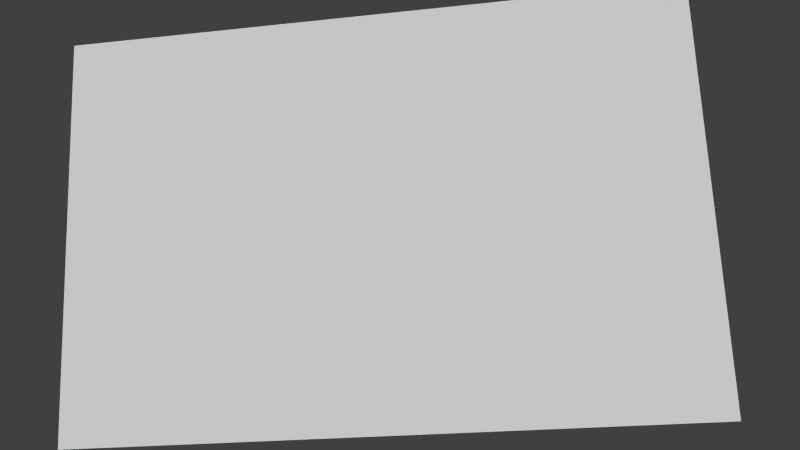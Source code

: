 # Source: flag.blend  (saved by Blender 2.64.0; exported with 4.5.12 LTS)
import bpy
from mathutils import Matrix  # noqa: F401  (used for matrix-valued properties, if any)

bpy.ops.wm.read_factory_settings(use_empty=True)
scene = bpy.context.scene
scene.name = 'Scene'

# ---- collections
col_collection_1 = bpy.data.collections.new('Collection 1'); scene.collection.children.link(col_collection_1)

# ---- materials (node trees are filled in below, after node groups)
mat_flag = bpy.data.materials.new('Flag')
mat_flag.alpha_threshold = 0.0
mat_flag.use_transparent_shadow = False
mat_flag.roughness = 0.5
mat_flag.line_color = (0.0, 0.0, 0.0, 1.0)

# ---- material node trees

# ---- world
world_world = bpy.data.worlds.new('World'); scene.world = world_world
world_world.color = (0.05088, 0.05088, 0.05088)
world_world.use_sun_shadow = False
world_world.sun_shadow_jitter_overblur = 0.0
world_world.cycles.sampling_method = 'MANUAL'
world_world.cycles.sample_map_resolution = 256

# ---- cameras
cam_camera = bpy.data.cameras.new('Camera')
cam_camera.clip_end = 100.0
cam_camera.lens = 35.0
cam_camera.sensor_width = 32.0
cam_camera.sensor_height = 18.0
cam_camera.ortho_scale = 7.314
cam_camera.dof.focus_distance = 0.0
cam_camera.dof.aperture_fstop = 128.0

# ---- lights
light_lamp = bpy.data.lights.new('Lamp', 'SUN')
light_lamp.transmission_factor = 0.0
light_lamp.cutoff_distance = 30.0
light_lamp.angle = 1.571
light_lamp.energy = 4.48
light_lamp.shadow_buffer_clip_start = 1.001
light_lamp.shadow_soft_size = 1.0
light_lamp.shadow_cascade_max_distance = 1000.0
light_lamp.cycles.use_multiple_importance_sampling = False

# ---- meshes
me_plane = bpy.data.meshes.new('Plane')
me_plane.from_pydata([(1.0, -1.0, 0.0), (-1.0, -1.0, 0.0), (1.0, 1.0, 0.0), (-1.0, 1.0, 0.0), (0.0, -1.0, 0.0), (0.0, 1.0, 0.0), (-1.0, 0.0, 0.0), (1.0, 0.0, 0.0), (0.0, 0.0, 0.0), (-0.5, -1.0, 0.0), (-0.5, 1.0, 0.0), (-1.0, -0.5, 0.0), (1.0, 0.5, 0.0), (0.5, -1.0, 0.0), (0.5, 1.0, 0.0), (-1.0, 0.5, 0.0), (1.0, -0.5, 0.0), (0.0, -0.5, 0.0), (0.0, 0.5, 0.0), (0.5, 0.0, 0.0), (-0.5, 0.0, 0.0), (-0.5, -0.5, 0.0), (0.5, -0.5, 0.0), (0.5, 0.5, 0.0), (-0.5, 0.5, 0.0)], [], [(21, 11, 1, 9), (22, 17, 4, 13), (23, 18, 8, 19), (24, 15, 6, 20), (17, 21, 9, 4), (8, 20, 21, 17), (20, 6, 11, 21), (16, 22, 13, 0), (7, 19, 22, 16), (19, 8, 17, 22), (12, 23, 19, 7), (2, 14, 23, 12), (14, 5, 18, 23), (18, 24, 20, 8), (5, 10, 24, 18), (10, 3, 15, 24)])
_uv = me_plane.uv_layers.new(name='UVMap')
_uv.uv.foreach_set('vector', [0.2497, 0.2541, -0.0004438, 0.2541, -0.0004438, 0.006344, 0.2497, 0.006344, 0.7501, 0.2541, 0.4999, 0.2541, 0.4999, 0.006344, 0.7501, 0.006344, 0.7501, 0.7497, 0.4999, 0.7497, 0.4999, 0.5019, 0.7501, 0.5019, 0.2497, 0.7497, -0.0004438, 0.7497, -0.0004438, 0.5019, 0.2497, 0.5019, 0.4999, 0.2541, 0.2497, 0.2541, 0.2497, 0.006344, 0.4999, 0.006344, 0.4999, 0.5019, 0.2497, 0.5019, 0.2497, 0.2541, 0.4999, 0.2541, 0.2497, 0.5019, -0.0004438, 0.5019, -0.0004438, 0.2541, 0.2497, 0.2541, 1.0, 0.2541, 0.7501, 0.2541, 0.7501, 0.006344, 1.0, 0.006344, 1.0, 0.5019, 0.7501, 0.5019, 0.7501, 0.2541, 1.0, 0.2541, 0.7501, 0.5019, 0.4999, 0.5019, 0.4999, 0.2541, 0.7501, 0.2541, 1.0, 0.7497, 0.7501, 0.7497, 0.7501, 0.5019, 1.0, 0.5019, 1.0, 0.9974, 0.7501, 0.9974, 0.7501, 0.7497, 1.0, 0.7497, 0.7501, 0.9974, 0.4999, 0.9974, 0.4999, 0.7497, 0.7501, 0.7497, 0.4999, 0.7497, 0.2497, 0.7497, 0.2497, 0.5019, 0.4999, 0.5019, 0.4999, 0.9974, 0.2497, 0.9974, 0.2497, 0.7497, 0.4999, 0.7497, 0.2497, 0.9974, -0.0004438, 0.9974, -0.0004438, 0.7497, 0.2497, 0.7497])
me_plane.materials.append(mat_flag)
me_plane.use_remesh_preserve_volume = False
me_plane.use_remesh_preserve_attributes = False
me_plane.use_mirror_vertex_groups = False
me_plane.update()

# ---- objects
ob_plane = bpy.data.objects.new('Plane', me_plane)
ob_lamp = bpy.data.objects.new('Lamp', light_lamp)
ob_camera = bpy.data.objects.new('Camera', cam_camera)

# ---- transforms, parenting, visibility, modifiers, constraints
ob_plane.location = (0.0, 0.0, 0.0)
ob_plane.rotation_euler = (1.571, 0.0, 0.0)
ob_plane.scale = (6.06, 4.0, 1.0)
ob_plane.lineart.crease_threshold = 0.0
ob_lamp.location = (6.546, -5.822, 14.3)
ob_lamp.rotation_euler = (0.6503, 0.05522, 0.7248)
ob_lamp.lock_rotations_4d = False
ob_lamp.empty_display_type = 'ARROWS'
ob_lamp.color = (0.0, 0.0, 0.0, 0.0)
ob_lamp.lineart.crease_threshold = 0.0
ob_camera.location = (2.529, -15.59, -3.733)
ob_camera.rotation_euler = (1.79, 0.04296, 0.1404)
ob_camera.lock_rotations_4d = False
ob_camera.empty_display_type = 'ARROWS'
ob_camera.color = (0.0, 0.0, 0.0, 0.0)
ob_camera.display_type = 'WIRE'
ob_camera.lineart.crease_threshold = 0.0

# ---- collection membership
col_collection_1.objects.link(ob_plane)
col_collection_1.objects.link(ob_lamp)
col_collection_1.objects.link(ob_camera)

# ---- scene / render settings (as saved in the file)
scene.camera = ob_camera
scene.frame_start = 1; scene.frame_end = 250; scene.frame_set(1)
scene.render.engine = 'BLENDER_EEVEE_NEXT'
scene.render.image_settings.color_mode = 'RGB'
scene.render.image_settings.compression = 90
scene.render.resolution_percentage = 50
scene.render.dither_intensity = 0.0
scene.render.bake_margin = 2
scene.render.bake_bias = 0.0
scene.cycles.use_denoising = False
scene.cycles.samples = 10
scene.cycles.sampling_pattern = 'TABULATED_SOBOL'
scene.cycles.light_sampling_threshold = 0.0
scene.cycles.use_adaptive_sampling = False
scene.cycles.use_light_tree = False
scene.cycles.blur_glossy = 0.0
scene.cycles.volume_bounces = 1
scene.cycles.pixel_filter_type = 'GAUSSIAN'
scene.cycles.sample_clamp_indirect = 0.0
scene.view_settings.view_transform = 'Standard'
bpy.context.view_layer.update()

